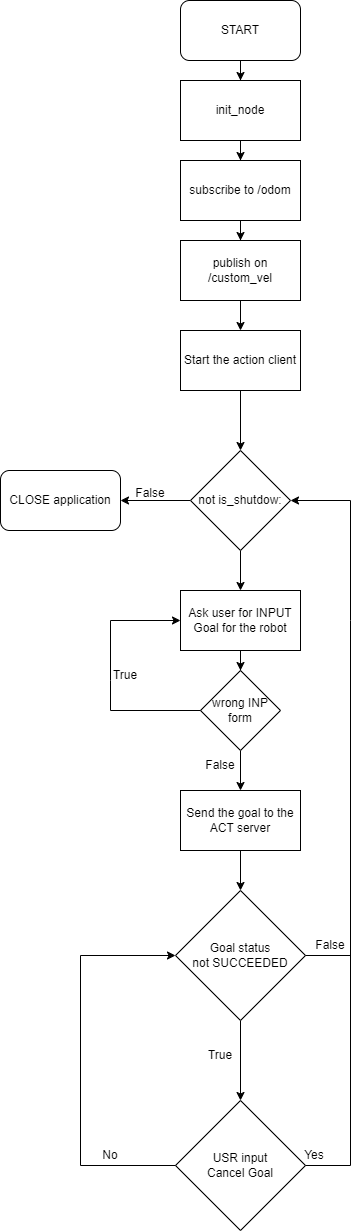

The diagram above was exported from draw.io. Its source (the exported page's mxGraphModel, read from the mxfile embedded in the PNG):
<mxGraphModel dx="1050" dy="522" grid="1" gridSize="10" guides="1" tooltips="1" connect="1" arrows="1" fold="1" page="1" pageScale="1" pageWidth="2339" pageHeight="3300" math="0" shadow="0">
  <root>
    <mxCell id="WIyWlLk6GJQsqaUBKTNV-0" />
    <mxCell id="WIyWlLk6GJQsqaUBKTNV-1" parent="WIyWlLk6GJQsqaUBKTNV-0" />
    <mxCell id="g7c2_Un93EhsD0ynHTTr-2" value="" style="edgeStyle=orthogonalEdgeStyle;rounded=0;orthogonalLoop=1;jettySize=auto;html=1;" edge="1" parent="WIyWlLk6GJQsqaUBKTNV-1" source="g7c2_Un93EhsD0ynHTTr-0" target="g7c2_Un93EhsD0ynHTTr-1">
      <mxGeometry relative="1" as="geometry" />
    </mxCell>
    <mxCell id="g7c2_Un93EhsD0ynHTTr-0" value="START" style="rounded=1;whiteSpace=wrap;html=1;" vertex="1" parent="WIyWlLk6GJQsqaUBKTNV-1">
      <mxGeometry x="340" y="20" width="120" height="60" as="geometry" />
    </mxCell>
    <mxCell id="g7c2_Un93EhsD0ynHTTr-4" value="" style="edgeStyle=orthogonalEdgeStyle;rounded=0;orthogonalLoop=1;jettySize=auto;html=1;" edge="1" parent="WIyWlLk6GJQsqaUBKTNV-1" source="g7c2_Un93EhsD0ynHTTr-1" target="g7c2_Un93EhsD0ynHTTr-3">
      <mxGeometry relative="1" as="geometry" />
    </mxCell>
    <mxCell id="g7c2_Un93EhsD0ynHTTr-1" value="init_node" style="rounded=0;whiteSpace=wrap;html=1;" vertex="1" parent="WIyWlLk6GJQsqaUBKTNV-1">
      <mxGeometry x="340" y="100" width="120" height="60" as="geometry" />
    </mxCell>
    <mxCell id="g7c2_Un93EhsD0ynHTTr-6" value="" style="edgeStyle=orthogonalEdgeStyle;rounded=0;orthogonalLoop=1;jettySize=auto;html=1;" edge="1" parent="WIyWlLk6GJQsqaUBKTNV-1" source="g7c2_Un93EhsD0ynHTTr-3" target="g7c2_Un93EhsD0ynHTTr-5">
      <mxGeometry relative="1" as="geometry" />
    </mxCell>
    <mxCell id="g7c2_Un93EhsD0ynHTTr-3" value="subscribe to /odom" style="rounded=0;whiteSpace=wrap;html=1;" vertex="1" parent="WIyWlLk6GJQsqaUBKTNV-1">
      <mxGeometry x="340" y="180" width="120" height="60" as="geometry" />
    </mxCell>
    <mxCell id="g7c2_Un93EhsD0ynHTTr-43" value="" style="edgeStyle=orthogonalEdgeStyle;rounded=0;orthogonalLoop=1;jettySize=auto;html=1;" edge="1" parent="WIyWlLk6GJQsqaUBKTNV-1" source="g7c2_Un93EhsD0ynHTTr-5" target="g7c2_Un93EhsD0ynHTTr-40">
      <mxGeometry relative="1" as="geometry" />
    </mxCell>
    <mxCell id="g7c2_Un93EhsD0ynHTTr-5" value="publish on /custom_vel" style="rounded=0;whiteSpace=wrap;html=1;" vertex="1" parent="WIyWlLk6GJQsqaUBKTNV-1">
      <mxGeometry x="340" y="260" width="120" height="60" as="geometry" />
    </mxCell>
    <mxCell id="g7c2_Un93EhsD0ynHTTr-12" value="" style="edgeStyle=orthogonalEdgeStyle;rounded=0;orthogonalLoop=1;jettySize=auto;html=1;entryX=1;entryY=0.5;entryDx=0;entryDy=0;" edge="1" parent="WIyWlLk6GJQsqaUBKTNV-1" source="g7c2_Un93EhsD0ynHTTr-9" target="g7c2_Un93EhsD0ynHTTr-17">
      <mxGeometry relative="1" as="geometry">
        <mxPoint x="430" y="745" as="targetPoint" />
      </mxGeometry>
    </mxCell>
    <mxCell id="g7c2_Un93EhsD0ynHTTr-15" value="" style="edgeStyle=orthogonalEdgeStyle;rounded=0;orthogonalLoop=1;jettySize=auto;html=1;" edge="1" parent="WIyWlLk6GJQsqaUBKTNV-1" source="g7c2_Un93EhsD0ynHTTr-9" target="g7c2_Un93EhsD0ynHTTr-14">
      <mxGeometry relative="1" as="geometry" />
    </mxCell>
    <mxCell id="g7c2_Un93EhsD0ynHTTr-9" value="not is_shutdow:" style="rhombus;whiteSpace=wrap;html=1;rounded=0;" vertex="1" parent="WIyWlLk6GJQsqaUBKTNV-1">
      <mxGeometry x="350" y="470" width="100" height="100" as="geometry" />
    </mxCell>
    <mxCell id="g7c2_Un93EhsD0ynHTTr-13" value="False" style="text;html=1;strokeColor=none;fillColor=none;align=center;verticalAlign=middle;whiteSpace=wrap;rounded=0;" vertex="1" parent="WIyWlLk6GJQsqaUBKTNV-1">
      <mxGeometry x="280" y="490" width="60" height="45" as="geometry" />
    </mxCell>
    <mxCell id="g7c2_Un93EhsD0ynHTTr-19" value="" style="edgeStyle=orthogonalEdgeStyle;rounded=0;orthogonalLoop=1;jettySize=auto;html=1;" edge="1" parent="WIyWlLk6GJQsqaUBKTNV-1" source="g7c2_Un93EhsD0ynHTTr-14" target="g7c2_Un93EhsD0ynHTTr-18">
      <mxGeometry relative="1" as="geometry" />
    </mxCell>
    <mxCell id="g7c2_Un93EhsD0ynHTTr-14" value="Ask user for INPUT&lt;br&gt;Goal for the robot" style="rounded=0;whiteSpace=wrap;html=1;" vertex="1" parent="WIyWlLk6GJQsqaUBKTNV-1">
      <mxGeometry x="340" y="610" width="120" height="60" as="geometry" />
    </mxCell>
    <mxCell id="g7c2_Un93EhsD0ynHTTr-16" value="False" style="text;html=1;strokeColor=none;fillColor=none;align=center;verticalAlign=middle;whiteSpace=wrap;rounded=0;" vertex="1" parent="WIyWlLk6GJQsqaUBKTNV-1">
      <mxGeometry x="350" y="770" width="60" height="30" as="geometry" />
    </mxCell>
    <mxCell id="g7c2_Un93EhsD0ynHTTr-17" value="CLOSE application" style="rounded=1;whiteSpace=wrap;html=1;" vertex="1" parent="WIyWlLk6GJQsqaUBKTNV-1">
      <mxGeometry x="160" y="490" width="120" height="60" as="geometry" />
    </mxCell>
    <mxCell id="g7c2_Un93EhsD0ynHTTr-24" value="" style="edgeStyle=orthogonalEdgeStyle;rounded=0;orthogonalLoop=1;jettySize=auto;html=1;exitX=0.5;exitY=1;exitDx=0;exitDy=0;" edge="1" parent="WIyWlLk6GJQsqaUBKTNV-1" source="g7c2_Un93EhsD0ynHTTr-18" target="g7c2_Un93EhsD0ynHTTr-23">
      <mxGeometry relative="1" as="geometry" />
    </mxCell>
    <mxCell id="g7c2_Un93EhsD0ynHTTr-18" value="wrong INP form" style="rhombus;whiteSpace=wrap;html=1;rounded=0;" vertex="1" parent="WIyWlLk6GJQsqaUBKTNV-1">
      <mxGeometry x="360" y="690" width="80" height="80" as="geometry" />
    </mxCell>
    <mxCell id="g7c2_Un93EhsD0ynHTTr-21" value="" style="endArrow=classic;html=1;rounded=0;exitX=0;exitY=0.5;exitDx=0;exitDy=0;entryX=0;entryY=0.5;entryDx=0;entryDy=0;" edge="1" parent="WIyWlLk6GJQsqaUBKTNV-1" source="g7c2_Un93EhsD0ynHTTr-18" target="g7c2_Un93EhsD0ynHTTr-14">
      <mxGeometry width="50" height="50" relative="1" as="geometry">
        <mxPoint x="540" y="960" as="sourcePoint" />
        <mxPoint x="590" y="910" as="targetPoint" />
        <Array as="points">
          <mxPoint x="270" y="730" />
          <mxPoint x="270" y="700" />
          <mxPoint x="270" y="640" />
        </Array>
      </mxGeometry>
    </mxCell>
    <mxCell id="g7c2_Un93EhsD0ynHTTr-22" value="True" style="text;html=1;strokeColor=none;fillColor=none;align=center;verticalAlign=middle;whiteSpace=wrap;rounded=0;" vertex="1" parent="WIyWlLk6GJQsqaUBKTNV-1">
      <mxGeometry x="255" y="680" width="60" height="30" as="geometry" />
    </mxCell>
    <mxCell id="g7c2_Un93EhsD0ynHTTr-26" value="" style="edgeStyle=orthogonalEdgeStyle;rounded=0;orthogonalLoop=1;jettySize=auto;html=1;" edge="1" parent="WIyWlLk6GJQsqaUBKTNV-1" source="g7c2_Un93EhsD0ynHTTr-23" target="g7c2_Un93EhsD0ynHTTr-25">
      <mxGeometry relative="1" as="geometry" />
    </mxCell>
    <mxCell id="g7c2_Un93EhsD0ynHTTr-23" value="Send the goal to the ACT server" style="whiteSpace=wrap;html=1;rounded=0;" vertex="1" parent="WIyWlLk6GJQsqaUBKTNV-1">
      <mxGeometry x="340" y="810" width="120" height="60" as="geometry" />
    </mxCell>
    <mxCell id="g7c2_Un93EhsD0ynHTTr-29" value="" style="edgeStyle=orthogonalEdgeStyle;rounded=0;orthogonalLoop=1;jettySize=auto;html=1;" edge="1" parent="WIyWlLk6GJQsqaUBKTNV-1" source="g7c2_Un93EhsD0ynHTTr-25" target="g7c2_Un93EhsD0ynHTTr-28">
      <mxGeometry relative="1" as="geometry" />
    </mxCell>
    <mxCell id="g7c2_Un93EhsD0ynHTTr-25" value="Goal status not&amp;nbsp;SUCCEEDED" style="rhombus;whiteSpace=wrap;html=1;rounded=0;" vertex="1" parent="WIyWlLk6GJQsqaUBKTNV-1">
      <mxGeometry x="335" y="910" width="130" height="130" as="geometry" />
    </mxCell>
    <mxCell id="g7c2_Un93EhsD0ynHTTr-28" value="USR input&lt;br&gt;Cancel Goal" style="rhombus;whiteSpace=wrap;html=1;rounded=0;" vertex="1" parent="WIyWlLk6GJQsqaUBKTNV-1">
      <mxGeometry x="335" y="1120" width="130" height="130" as="geometry" />
    </mxCell>
    <mxCell id="g7c2_Un93EhsD0ynHTTr-30" value="True" style="text;html=1;strokeColor=none;fillColor=none;align=center;verticalAlign=middle;whiteSpace=wrap;rounded=0;" vertex="1" parent="WIyWlLk6GJQsqaUBKTNV-1">
      <mxGeometry x="350" y="1060" width="60" height="30" as="geometry" />
    </mxCell>
    <mxCell id="g7c2_Un93EhsD0ynHTTr-31" value="" style="endArrow=classic;html=1;rounded=0;exitX=1;exitY=0.5;exitDx=0;exitDy=0;entryX=1;entryY=0.5;entryDx=0;entryDy=0;" edge="1" parent="WIyWlLk6GJQsqaUBKTNV-1" source="g7c2_Un93EhsD0ynHTTr-25" target="g7c2_Un93EhsD0ynHTTr-9">
      <mxGeometry width="50" height="50" relative="1" as="geometry">
        <mxPoint x="530" y="770" as="sourcePoint" />
        <mxPoint x="580" y="720" as="targetPoint" />
        <Array as="points">
          <mxPoint x="510" y="975" />
          <mxPoint x="510" y="640" />
          <mxPoint x="510" y="520" />
        </Array>
      </mxGeometry>
    </mxCell>
    <mxCell id="g7c2_Un93EhsD0ynHTTr-32" value="False" style="text;html=1;strokeColor=none;fillColor=none;align=center;verticalAlign=middle;whiteSpace=wrap;rounded=0;" vertex="1" parent="WIyWlLk6GJQsqaUBKTNV-1">
      <mxGeometry x="460" y="950" width="60" height="30" as="geometry" />
    </mxCell>
    <mxCell id="g7c2_Un93EhsD0ynHTTr-33" value="" style="endArrow=none;html=1;rounded=0;exitX=1;exitY=0.5;exitDx=0;exitDy=0;" edge="1" parent="WIyWlLk6GJQsqaUBKTNV-1" source="g7c2_Un93EhsD0ynHTTr-28">
      <mxGeometry width="50" height="50" relative="1" as="geometry">
        <mxPoint x="530" y="1070" as="sourcePoint" />
        <mxPoint x="510" y="970" as="targetPoint" />
        <Array as="points">
          <mxPoint x="510" y="1185" />
        </Array>
      </mxGeometry>
    </mxCell>
    <mxCell id="g7c2_Un93EhsD0ynHTTr-34" value="Yes" style="text;html=1;strokeColor=none;fillColor=none;align=center;verticalAlign=middle;whiteSpace=wrap;rounded=0;" vertex="1" parent="WIyWlLk6GJQsqaUBKTNV-1">
      <mxGeometry x="444" y="1160" width="60" height="30" as="geometry" />
    </mxCell>
    <mxCell id="g7c2_Un93EhsD0ynHTTr-35" value="" style="endArrow=classic;html=1;rounded=0;exitX=0;exitY=0.5;exitDx=0;exitDy=0;entryX=0;entryY=0.5;entryDx=0;entryDy=0;" edge="1" parent="WIyWlLk6GJQsqaUBKTNV-1" source="g7c2_Un93EhsD0ynHTTr-28" target="g7c2_Un93EhsD0ynHTTr-25">
      <mxGeometry width="50" height="50" relative="1" as="geometry">
        <mxPoint x="530" y="1070" as="sourcePoint" />
        <mxPoint x="580" y="1020" as="targetPoint" />
        <Array as="points">
          <mxPoint x="240" y="1185" />
          <mxPoint x="240" y="975" />
        </Array>
      </mxGeometry>
    </mxCell>
    <mxCell id="g7c2_Un93EhsD0ynHTTr-36" value="No" style="text;html=1;strokeColor=none;fillColor=none;align=center;verticalAlign=middle;whiteSpace=wrap;rounded=0;" vertex="1" parent="WIyWlLk6GJQsqaUBKTNV-1">
      <mxGeometry x="240" y="1160" width="60" height="30" as="geometry" />
    </mxCell>
    <mxCell id="g7c2_Un93EhsD0ynHTTr-42" value="" style="edgeStyle=orthogonalEdgeStyle;rounded=0;orthogonalLoop=1;jettySize=auto;html=1;entryX=0.5;entryY=0;entryDx=0;entryDy=0;" edge="1" parent="WIyWlLk6GJQsqaUBKTNV-1" source="g7c2_Un93EhsD0ynHTTr-40" target="g7c2_Un93EhsD0ynHTTr-9">
      <mxGeometry relative="1" as="geometry" />
    </mxCell>
    <mxCell id="g7c2_Un93EhsD0ynHTTr-40" value="Start the action client" style="rounded=0;whiteSpace=wrap;html=1;" vertex="1" parent="WIyWlLk6GJQsqaUBKTNV-1">
      <mxGeometry x="340" y="350" width="120" height="60" as="geometry" />
    </mxCell>
  </root>
</mxGraphModel>